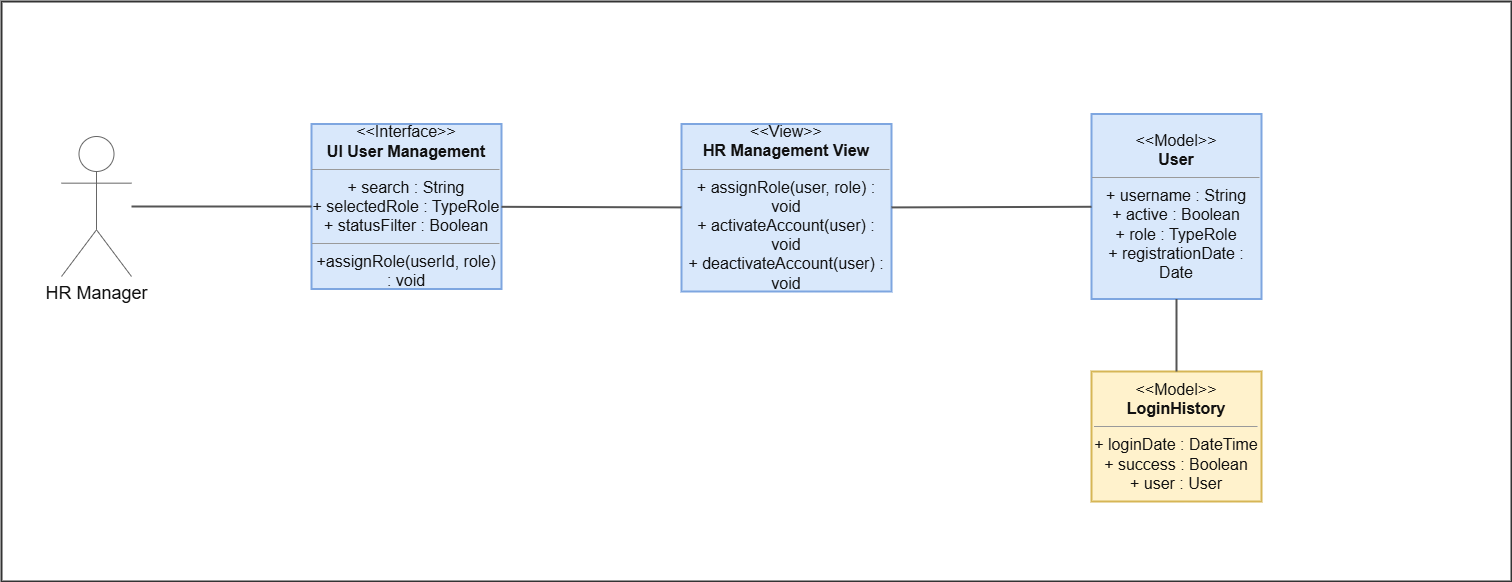

The diagram above was exported from draw.io. Its source (the exported page's mxGraphModel, read from the mxfile embedded in the PNG):
<mxGraphModel dx="3851" dy="1232" grid="1" gridSize="10" guides="1" tooltips="1" connect="1" arrows="1" fold="1" page="1" pageScale="1" pageWidth="827" pageHeight="1169" math="0" shadow="0">
  <root>
    <mxCell id="0" />
    <mxCell id="1" parent="0" />
    <mxCell id="eI-STHQ4XW9cwhAUlBmV-1" parent="1" style="rounded=0;whiteSpace=wrap;html=1;fillColor=#ffffff;strokeColor=#333333;strokeWidth=2;fontSize=22;fontStyle=1;align=center;verticalAlign=top;spacingTop=12;" value="" vertex="1">
      <mxGeometry height="580" width="1510" x="-140" y="70" as="geometry" />
    </mxCell>
    <mxCell id="eI-STHQ4XW9cwhAUlBmV-2" parent="1" style="shape=umlActor;verticalLabelPosition=bottom;verticalAlign=top;html=1;outlineConnect=0;strokeColor=#666666;fontSize=18;fontColor=#111111;" value="HR Manager" vertex="1">
      <mxGeometry height="140" width="70" x="-80" y="205" as="geometry" />
    </mxCell>
    <mxCell id="eI-STHQ4XW9cwhAUlBmV-3" parent="1" style="rounded=0;whiteSpace=wrap;html=1;fillColor=#D9E8FB;strokeColor=#7EA6E0;strokeWidth=2;fontSize=16;fontColor=#111111;" value="&amp;lt;&amp;lt;Interface&amp;gt;&amp;gt;&lt;br&gt;&lt;b&gt;UI User Management&lt;/b&gt;&lt;hr size=&quot;1&quot;&gt;+ search : String&lt;br&gt;+ selectedRole : TypeRole&lt;br&gt;+ statusFilter : Boolean&lt;br&gt;&lt;hr size=&quot;1&quot;&gt;+assignRole(userId, role) : void" vertex="1">
      <mxGeometry height="165" width="190" x="170" y="192.5" as="geometry" />
    </mxCell>
    <mxCell id="eI-STHQ4XW9cwhAUlBmV-4" parent="1" style="rounded=0;whiteSpace=wrap;html=1;fillColor=#D9E8FB;strokeColor=#7EA6E0;strokeWidth=2;fontSize=16;fontColor=#111111;" value="&amp;lt;&amp;lt;View&amp;gt;&amp;gt;&lt;br&gt;&lt;b&gt;HR Management View&lt;/b&gt;&lt;hr size='1'/&gt;+ assignRole(user, role) : void&lt;br&gt;+ activateAccount(user) : void&lt;br&gt;+ deactivateAccount(user) : void" vertex="1">
      <mxGeometry height="167.5" width="210" x="540" y="192.5" as="geometry" />
    </mxCell>
    <mxCell id="eI-STHQ4XW9cwhAUlBmV-5" parent="1" style="rounded=0;whiteSpace=wrap;html=1;fillColor=#D9E8FB;strokeColor=#7EA6E0;strokeWidth=2;fontSize=16;fontColor=#111111;" value="&amp;lt;&amp;lt;Model&amp;gt;&amp;gt;&lt;br&gt;&lt;b&gt;User&lt;/b&gt;&lt;hr size='1'/&gt;+ username : String&lt;br&gt;+ active : Boolean&lt;br&gt;+ role : TypeRole&lt;br&gt;+ registrationDate : Date" vertex="1">
      <mxGeometry height="185" width="170" x="950" y="182.5" as="geometry" />
    </mxCell>
    <mxCell id="eI-STHQ4XW9cwhAUlBmV-6" parent="1" style="rounded=0;whiteSpace=wrap;html=1;fillColor=#FFF2CC;strokeColor=#D6B656;strokeWidth=2;fontSize=16;fontColor=#111111;" value="&amp;lt;&amp;lt;Model&amp;gt;&amp;gt;&lt;br&gt;&lt;b&gt;LoginHistory&lt;/b&gt;&lt;hr size='1'/&gt;+ loginDate : DateTime&lt;br&gt;+ success : Boolean&lt;br&gt;+ user : User" vertex="1">
      <mxGeometry height="130" width="170" x="950" y="440" as="geometry" />
    </mxCell>
    <mxCell id="eI-STHQ4XW9cwhAUlBmV-7" edge="1" parent="1" source="eI-STHQ4XW9cwhAUlBmV-2" style="endArrow=none;endFill=0;html=1;rounded=0;strokeColor=#555555;strokeWidth=2;" target="eI-STHQ4XW9cwhAUlBmV-3" value="">
      <mxGeometry relative="1" as="geometry" />
    </mxCell>
    <mxCell id="eI-STHQ4XW9cwhAUlBmV-8" edge="1" parent="1" source="eI-STHQ4XW9cwhAUlBmV-3" style="endArrow=none;html=1;rounded=0;strokeColor=#555555;strokeWidth=2;" target="eI-STHQ4XW9cwhAUlBmV-4" value="">
      <mxGeometry relative="1" as="geometry" />
    </mxCell>
    <mxCell id="eI-STHQ4XW9cwhAUlBmV-9" edge="1" parent="1" source="eI-STHQ4XW9cwhAUlBmV-4" style="endArrow=none;html=1;rounded=0;strokeColor=#555555;strokeWidth=2;" target="eI-STHQ4XW9cwhAUlBmV-5" value="">
      <mxGeometry relative="1" as="geometry" />
    </mxCell>
    <mxCell id="eI-STHQ4XW9cwhAUlBmV-10" edge="1" parent="1" source="eI-STHQ4XW9cwhAUlBmV-5" style="endArrow=none;html=1;rounded=0;strokeColor=#555555;strokeWidth=2;" target="eI-STHQ4XW9cwhAUlBmV-6" value="">
      <mxGeometry relative="1" as="geometry" />
    </mxCell>
  </root>
</mxGraphModel>